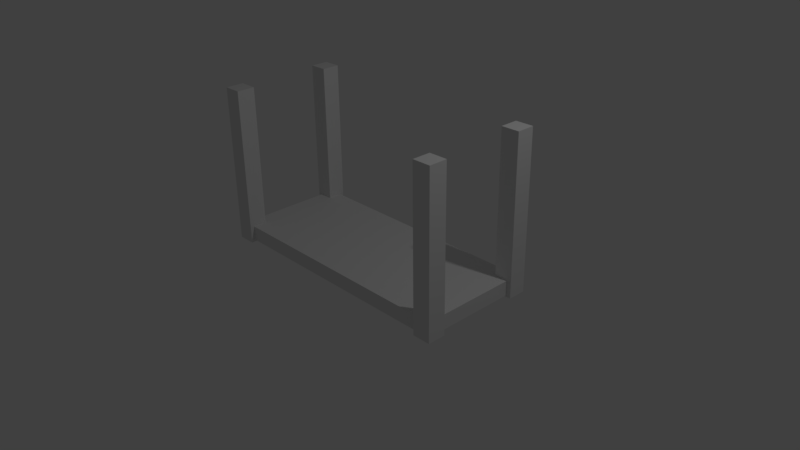 # Source: model_TowerOrcArcher.blend  (saved by Blender 2.77.0; exported with 4.5.12 LTS)
import bpy
from mathutils import Matrix  # noqa: F401  (used for matrix-valued properties, if any)

bpy.ops.wm.read_factory_settings(use_empty=True)
scene = bpy.context.scene
scene.name = 'Scene'

# ---- collections
col_collection_1 = bpy.data.collections.new('Collection 1'); scene.collection.children.link(col_collection_1)

# ---- materials (node trees are filled in below, after node groups)
mat_material = bpy.data.materials.new('Material')
mat_material.alpha_threshold = 0.0
mat_material.use_transparent_shadow = False
mat_material.roughness = 0.5
mat_material.line_color = (0.0, 0.0, 0.0, 1.0)

# ---- material node trees

# ---- world
world_world = bpy.data.worlds.new('World'); scene.world = world_world
world_world.color = (0.05088, 0.05088, 0.05088)
world_world.use_sun_shadow = False
world_world.sun_shadow_jitter_overblur = 0.0
world_world.cycles.sampling_method = 'MANUAL'

# ---- cameras
cam_camera = bpy.data.cameras.new('Camera')
cam_camera.clip_end = 100.0
cam_camera.lens = 35.0
cam_camera.sensor_width = 32.0
cam_camera.sensor_height = 18.0
cam_camera.ortho_scale = 7.314
cam_camera.dof.focus_distance = 0.0
cam_camera.dof.aperture_fstop = 128.0

# ---- lights
light_lamp = bpy.data.lights.new('Lamp', 'POINT')
light_lamp.transmission_factor = 0.0
light_lamp.cutoff_distance = 30.0
light_lamp.energy = 100.0
light_lamp.shadow_buffer_clip_start = 1.001
light_lamp.shadow_soft_size = 0.1
light_lamp.shadow_maximum_resolution = 0.006
light_lamp.use_absolute_resolution = True

# ---- meshes
me_cube = bpy.data.meshes.new('Cube')
me_cube.from_pydata([(1.0, -1.0, -1.0), (1.0, -1.0, 1.0), (0.0, -1.0, -1.0), (-5.364e-07, -1.0, 1.0), (1.0, -5.96e-08, -1.0), (1.0, -5.364e-07, 1.0), (-1.49e-07, -1.788e-07, 1.0), (8.941e-08, 1.192e-07, -1.0), (1.0, -5.364e-07, 1.0), (1.0, -1.0, 1.0), (-5.364e-07, -1.0, 1.0), (-1.49e-07, -1.788e-07, 1.0), (0.8954, -1.077, -1.221), (0.8954, -1.077, 1.221), (0.8954, -0.7515, -1.221), (0.8954, -0.7515, 1.221), (1.035, -1.077, -1.221), (1.035, -1.077, 1.221), (1.035, -0.7515, -1.221), (1.035, -0.7515, 1.221), (0.8954, -1.077, 20.0), (0.8954, -0.7515, 20.0), (1.035, -0.7515, 20.0), (1.035, -1.077, 20.0)], [], [(3, 1, 9, 10), (1, 3, 2, 0), (0, 2, 7, 4), (1, 5, 8, 9), (6, 3, 10, 11), (4, 5, 1, 0), (9, 8, 5, 6, 11, 10), (13, 15, 14, 12), (15, 19, 18, 14), (19, 17, 16, 18), (17, 13, 12, 16), (12, 14, 18, 16), (13, 17, 23, 20), (23, 22, 21, 20), (19, 15, 21, 22), (17, 19, 22, 23), (15, 13, 20, 21)])
me_cube.materials.append(mat_material)
me_cube.use_remesh_preserve_volume = False
me_cube.use_remesh_preserve_attributes = False
me_cube.use_mirror_vertex_groups = False
me_cube.update()

# ---- objects
ob_cube = bpy.data.objects.new('Cube', me_cube)
ob_lamp = bpy.data.objects.new('Lamp', light_lamp)
ob_camera = bpy.data.objects.new('Camera', cam_camera)

# ---- transforms, parenting, visibility, modifiers, constraints
ob_cube.location = (0.0, 0.0, 0.0)
ob_cube.scale = (1.75, 0.75, 0.1)
ob_cube.lock_rotations_4d = False
ob_cube.empty_display_type = 'ARROWS'
ob_cube.lineart.crease_threshold = 0.0
_m = ob_cube.modifiers.new('Mirror', 'MIRROR')
_m.use_axis = (True, True, False)
ob_lamp.location = (4.076, 1.005, 5.904)
ob_lamp.rotation_euler = (0.6503, 0.05522, 1.866)
ob_lamp.lock_rotations_4d = False
ob_lamp.empty_display_type = 'ARROWS'
ob_lamp.color = (0.0, 0.0, 0.0, 0.0)
ob_lamp.lineart.crease_threshold = 0.0
ob_camera.location = (7.481, -6.508, 5.344)
ob_camera.rotation_euler = (1.109, 0.01082, 0.8149)
ob_camera.lock_rotations_4d = False
ob_camera.empty_display_type = 'ARROWS'
ob_camera.color = (0.0, 0.0, 0.0, 0.0)
ob_camera.display_type = 'WIRE'
ob_camera.lineart.crease_threshold = 0.0

# ---- collection membership
col_collection_1.objects.link(ob_cube)
col_collection_1.objects.link(ob_lamp)
col_collection_1.objects.link(ob_camera)

# ---- scene / render settings (as saved in the file)
scene.camera = ob_camera
scene.frame_start = 1; scene.frame_end = 250; scene.frame_set(1)
scene.render.engine = 'BLENDER_EEVEE_NEXT'
scene.render.resolution_percentage = 50
scene.render.dither_intensity = 0.0
scene.cycles.use_denoising = False
scene.cycles.samples = 128
scene.cycles.sampling_pattern = 'TABULATED_SOBOL'
scene.cycles.light_sampling_threshold = 0.0
scene.cycles.use_adaptive_sampling = False
scene.cycles.use_light_tree = False
scene.cycles.blur_glossy = 0.0
scene.cycles.sample_clamp_indirect = 0.0
scene.view_settings.view_transform = 'Standard'
bpy.context.view_layer.update()
